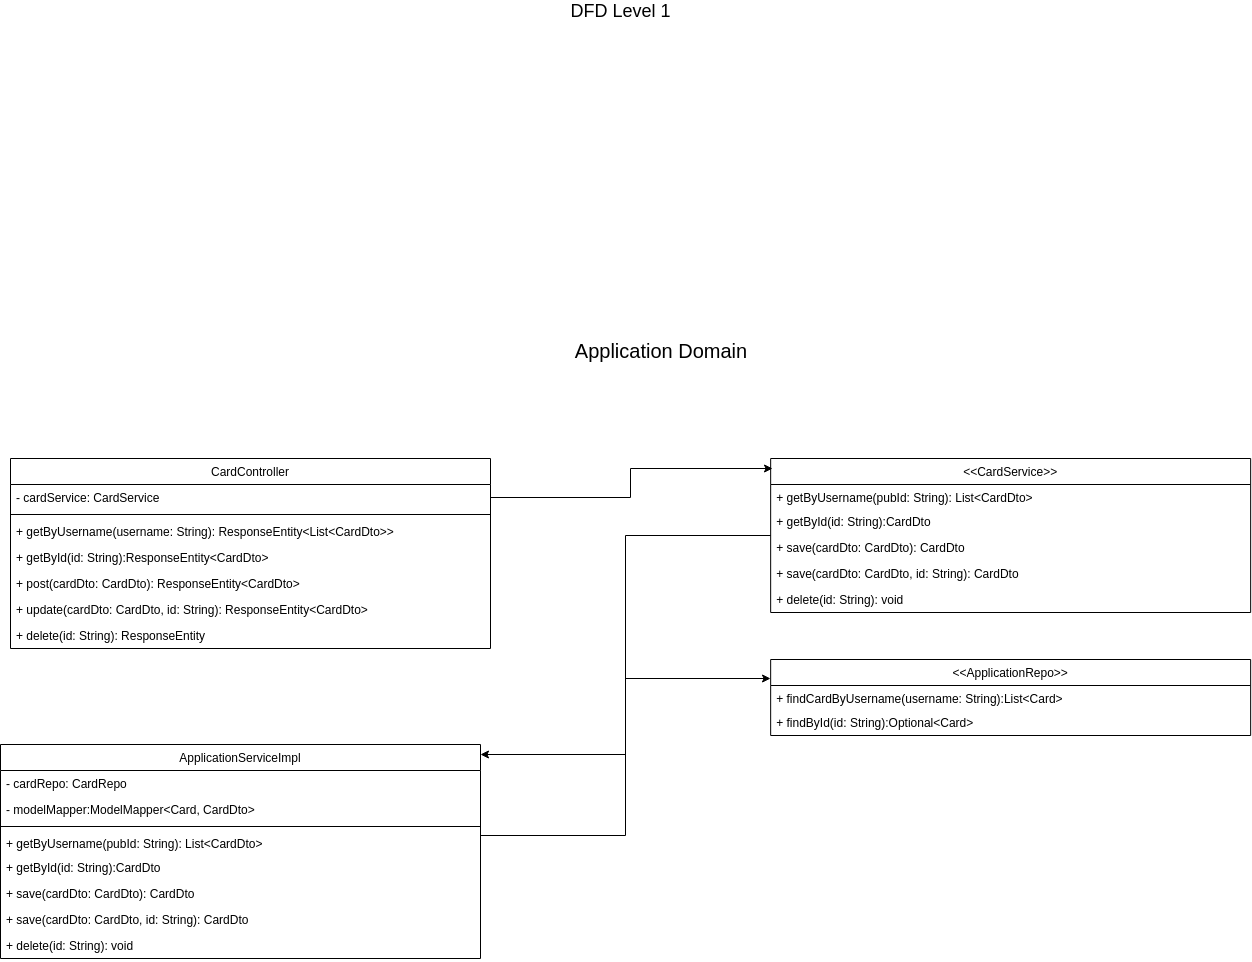

The diagram above was exported from draw.io. Its source (the exported page's mxGraphModel, read from the mxfile embedded in the PNG):
<mxGraphModel dx="1187" dy="715" grid="1" gridSize="10" guides="1" tooltips="1" connect="1" arrows="1" fold="1" page="1" pageScale="1" pageWidth="1654" pageHeight="1169" math="0" shadow="0">
  <root>
    <mxCell id="0" />
    <mxCell id="1" parent="0" />
    <mxCell id="d3rOgKsIBYAisCl5lSKZ-1" value="&lt;font style=&quot;font-size: 18px&quot;&gt;DFD Level 1&lt;br&gt;&lt;/font&gt;" style="text;html=1;strokeColor=none;fillColor=none;align=center;verticalAlign=middle;whiteSpace=wrap;rounded=0;" parent="1" vertex="1">
      <mxGeometry x="690" y="50" width="160" height="20" as="geometry" />
    </mxCell>
    <mxCell id="tk303jN4R_85KTDzzYMt-1" value="CardController" style="swimlane;fontStyle=0;childLayout=stackLayout;horizontal=1;startSize=26;fillColor=none;horizontalStack=0;resizeParent=1;resizeParentMax=0;resizeLast=0;collapsible=1;marginBottom=0;" vertex="1" parent="1">
      <mxGeometry x="160" y="508" width="480" height="190" as="geometry" />
    </mxCell>
    <mxCell id="tk303jN4R_85KTDzzYMt-2" value="- cardService: CardService" style="text;strokeColor=none;fillColor=none;align=left;verticalAlign=top;spacingLeft=4;spacingRight=4;overflow=hidden;rotatable=0;points=[[0,0.5],[1,0.5]];portConstraint=eastwest;" vertex="1" parent="tk303jN4R_85KTDzzYMt-1">
      <mxGeometry y="26" width="480" height="26" as="geometry" />
    </mxCell>
    <mxCell id="tk303jN4R_85KTDzzYMt-11" value="" style="line;strokeWidth=1;fillColor=none;align=left;verticalAlign=middle;spacingTop=-1;spacingLeft=3;spacingRight=3;rotatable=0;labelPosition=right;points=[];portConstraint=eastwest;" vertex="1" parent="tk303jN4R_85KTDzzYMt-1">
      <mxGeometry y="52" width="480" height="8" as="geometry" />
    </mxCell>
    <mxCell id="tk303jN4R_85KTDzzYMt-3" value="+ getByUsername(username: String): ResponseEntity&lt;List&lt;CardDto&gt;&gt;" style="text;strokeColor=none;fillColor=none;align=left;verticalAlign=top;spacingLeft=4;spacingRight=4;overflow=hidden;rotatable=0;points=[[0,0.5],[1,0.5]];portConstraint=eastwest;" vertex="1" parent="tk303jN4R_85KTDzzYMt-1">
      <mxGeometry y="60" width="480" height="26" as="geometry" />
    </mxCell>
    <mxCell id="tk303jN4R_85KTDzzYMt-12" value="+ getById(id: String):ResponseEntity&lt;CardDto&gt;" style="text;strokeColor=none;fillColor=none;align=left;verticalAlign=top;spacingLeft=4;spacingRight=4;overflow=hidden;rotatable=0;points=[[0,0.5],[1,0.5]];portConstraint=eastwest;" vertex="1" parent="tk303jN4R_85KTDzzYMt-1">
      <mxGeometry y="86" width="480" height="26" as="geometry" />
    </mxCell>
    <mxCell id="tk303jN4R_85KTDzzYMt-13" value="+ post(cardDto: CardDto): ResponseEntity&lt;CardDto&gt;" style="text;strokeColor=none;fillColor=none;align=left;verticalAlign=top;spacingLeft=4;spacingRight=4;overflow=hidden;rotatable=0;points=[[0,0.5],[1,0.5]];portConstraint=eastwest;" vertex="1" parent="tk303jN4R_85KTDzzYMt-1">
      <mxGeometry y="112" width="480" height="26" as="geometry" />
    </mxCell>
    <mxCell id="tk303jN4R_85KTDzzYMt-14" value="+ update(cardDto: CardDto, id: String): ResponseEntity&lt;CardDto&gt;" style="text;strokeColor=none;fillColor=none;align=left;verticalAlign=top;spacingLeft=4;spacingRight=4;overflow=hidden;rotatable=0;points=[[0,0.5],[1,0.5]];portConstraint=eastwest;" vertex="1" parent="tk303jN4R_85KTDzzYMt-1">
      <mxGeometry y="138" width="480" height="26" as="geometry" />
    </mxCell>
    <mxCell id="tk303jN4R_85KTDzzYMt-17" value="+ delete(id: String): ResponseEntity" style="text;strokeColor=none;fillColor=none;align=left;verticalAlign=top;spacingLeft=4;spacingRight=4;overflow=hidden;rotatable=0;points=[[0,0.5],[1,0.5]];portConstraint=eastwest;" vertex="1" parent="tk303jN4R_85KTDzzYMt-1">
      <mxGeometry y="164" width="480" height="26" as="geometry" />
    </mxCell>
    <mxCell id="tk303jN4R_85KTDzzYMt-5" value="&lt;font style=&quot;font-size: 20px&quot;&gt;Application Domain&lt;/font&gt;" style="text;html=1;strokeColor=none;fillColor=none;align=center;verticalAlign=middle;whiteSpace=wrap;rounded=0;" vertex="1" parent="1">
      <mxGeometry x="710" y="390" width="200" height="20" as="geometry" />
    </mxCell>
    <mxCell id="tk303jN4R_85KTDzzYMt-18" value="ApplicationServiceImpl" style="swimlane;fontStyle=0;childLayout=stackLayout;horizontal=1;startSize=26;fillColor=none;horizontalStack=0;resizeParent=1;resizeParentMax=0;resizeLast=0;collapsible=1;marginBottom=0;" vertex="1" parent="1">
      <mxGeometry x="150" y="794" width="480" height="214" as="geometry" />
    </mxCell>
    <mxCell id="tk303jN4R_85KTDzzYMt-19" value="- cardRepo: CardRepo" style="text;strokeColor=none;fillColor=none;align=left;verticalAlign=top;spacingLeft=4;spacingRight=4;overflow=hidden;rotatable=0;points=[[0,0.5],[1,0.5]];portConstraint=eastwest;" vertex="1" parent="tk303jN4R_85KTDzzYMt-18">
      <mxGeometry y="26" width="480" height="26" as="geometry" />
    </mxCell>
    <mxCell id="tk303jN4R_85KTDzzYMt-15" value="- modelMapper:ModelMapper&lt;Card, CardDto&gt;" style="text;strokeColor=none;fillColor=none;align=left;verticalAlign=top;spacingLeft=4;spacingRight=4;overflow=hidden;rotatable=0;points=[[0,0.5],[1,0.5]];portConstraint=eastwest;" vertex="1" parent="tk303jN4R_85KTDzzYMt-18">
      <mxGeometry y="52" width="480" height="26" as="geometry" />
    </mxCell>
    <mxCell id="tk303jN4R_85KTDzzYMt-20" value="" style="line;strokeWidth=1;fillColor=none;align=left;verticalAlign=middle;spacingTop=-1;spacingLeft=3;spacingRight=3;rotatable=0;labelPosition=right;points=[];portConstraint=eastwest;" vertex="1" parent="tk303jN4R_85KTDzzYMt-18">
      <mxGeometry y="78" width="480" height="8" as="geometry" />
    </mxCell>
    <mxCell id="tk303jN4R_85KTDzzYMt-22" value="+ getByUsername(pubId: String): List&lt;CardDto&gt;&#10;&#10;" style="text;strokeColor=none;fillColor=none;align=left;verticalAlign=top;spacingLeft=4;spacingRight=4;overflow=hidden;rotatable=0;points=[[0,0.5],[1,0.5]];portConstraint=eastwest;" vertex="1" parent="tk303jN4R_85KTDzzYMt-18">
      <mxGeometry y="86" width="480" height="24" as="geometry" />
    </mxCell>
    <mxCell id="tk303jN4R_85KTDzzYMt-23" value="+ getById(id: String):CardDto" style="text;strokeColor=none;fillColor=none;align=left;verticalAlign=top;spacingLeft=4;spacingRight=4;overflow=hidden;rotatable=0;points=[[0,0.5],[1,0.5]];portConstraint=eastwest;" vertex="1" parent="tk303jN4R_85KTDzzYMt-18">
      <mxGeometry y="110" width="480" height="26" as="geometry" />
    </mxCell>
    <mxCell id="tk303jN4R_85KTDzzYMt-24" value="+ save(cardDto: CardDto): CardDto" style="text;strokeColor=none;fillColor=none;align=left;verticalAlign=top;spacingLeft=4;spacingRight=4;overflow=hidden;rotatable=0;points=[[0,0.5],[1,0.5]];portConstraint=eastwest;" vertex="1" parent="tk303jN4R_85KTDzzYMt-18">
      <mxGeometry y="136" width="480" height="26" as="geometry" />
    </mxCell>
    <mxCell id="tk303jN4R_85KTDzzYMt-25" value="+ save(cardDto: CardDto, id: String): CardDto" style="text;strokeColor=none;fillColor=none;align=left;verticalAlign=top;spacingLeft=4;spacingRight=4;overflow=hidden;rotatable=0;points=[[0,0.5],[1,0.5]];portConstraint=eastwest;" vertex="1" parent="tk303jN4R_85KTDzzYMt-18">
      <mxGeometry y="162" width="480" height="26" as="geometry" />
    </mxCell>
    <mxCell id="tk303jN4R_85KTDzzYMt-27" value="+ delete(id: String): void" style="text;strokeColor=none;fillColor=none;align=left;verticalAlign=top;spacingLeft=4;spacingRight=4;overflow=hidden;rotatable=0;points=[[0,0.5],[1,0.5]];portConstraint=eastwest;" vertex="1" parent="tk303jN4R_85KTDzzYMt-18">
      <mxGeometry y="188" width="480" height="26" as="geometry" />
    </mxCell>
    <mxCell id="tk303jN4R_85KTDzzYMt-54" style="edgeStyle=orthogonalEdgeStyle;rounded=0;orthogonalLoop=1;jettySize=auto;html=1;entryX=1;entryY=0.048;entryDx=0;entryDy=0;entryPerimeter=0;" edge="1" parent="1" source="tk303jN4R_85KTDzzYMt-30" target="tk303jN4R_85KTDzzYMt-18">
      <mxGeometry relative="1" as="geometry" />
    </mxCell>
    <mxCell id="tk303jN4R_85KTDzzYMt-30" value="&lt;&lt;CardService&gt;&gt;" style="swimlane;fontStyle=0;childLayout=stackLayout;horizontal=1;startSize=26;fillColor=none;horizontalStack=0;resizeParent=1;resizeParentMax=0;resizeLast=0;collapsible=1;marginBottom=0;" vertex="1" parent="1">
      <mxGeometry x="920.166748046875" y="508" width="480" height="154" as="geometry" />
    </mxCell>
    <mxCell id="tk303jN4R_85KTDzzYMt-56" value="+ getByUsername(pubId: String): List&lt;CardDto&gt;&#10;&#10;" style="text;strokeColor=none;fillColor=none;align=left;verticalAlign=top;spacingLeft=4;spacingRight=4;overflow=hidden;rotatable=0;points=[[0,0.5],[1,0.5]];portConstraint=eastwest;" vertex="1" parent="tk303jN4R_85KTDzzYMt-30">
      <mxGeometry y="26" width="480" height="24" as="geometry" />
    </mxCell>
    <mxCell id="tk303jN4R_85KTDzzYMt-57" value="+ getById(id: String):CardDto" style="text;strokeColor=none;fillColor=none;align=left;verticalAlign=top;spacingLeft=4;spacingRight=4;overflow=hidden;rotatable=0;points=[[0,0.5],[1,0.5]];portConstraint=eastwest;" vertex="1" parent="tk303jN4R_85KTDzzYMt-30">
      <mxGeometry y="50" width="480" height="26" as="geometry" />
    </mxCell>
    <mxCell id="tk303jN4R_85KTDzzYMt-58" value="+ save(cardDto: CardDto): CardDto" style="text;strokeColor=none;fillColor=none;align=left;verticalAlign=top;spacingLeft=4;spacingRight=4;overflow=hidden;rotatable=0;points=[[0,0.5],[1,0.5]];portConstraint=eastwest;" vertex="1" parent="tk303jN4R_85KTDzzYMt-30">
      <mxGeometry y="76" width="480" height="26" as="geometry" />
    </mxCell>
    <mxCell id="tk303jN4R_85KTDzzYMt-59" value="+ save(cardDto: CardDto, id: String): CardDto" style="text;strokeColor=none;fillColor=none;align=left;verticalAlign=top;spacingLeft=4;spacingRight=4;overflow=hidden;rotatable=0;points=[[0,0.5],[1,0.5]];portConstraint=eastwest;" vertex="1" parent="tk303jN4R_85KTDzzYMt-30">
      <mxGeometry y="102" width="480" height="26" as="geometry" />
    </mxCell>
    <mxCell id="tk303jN4R_85KTDzzYMt-60" value="+ delete(id: String): void" style="text;strokeColor=none;fillColor=none;align=left;verticalAlign=top;spacingLeft=4;spacingRight=4;overflow=hidden;rotatable=0;points=[[0,0.5],[1,0.5]];portConstraint=eastwest;" vertex="1" parent="tk303jN4R_85KTDzzYMt-30">
      <mxGeometry y="128" width="480" height="26" as="geometry" />
    </mxCell>
    <mxCell id="tk303jN4R_85KTDzzYMt-46" value="&lt;&lt;ApplicationRepo&gt;&gt;" style="swimlane;fontStyle=0;childLayout=stackLayout;horizontal=1;startSize=26;fillColor=none;horizontalStack=0;resizeParent=1;resizeParentMax=0;resizeLast=0;collapsible=1;marginBottom=0;" vertex="1" parent="1">
      <mxGeometry x="920.166748046875" y="709" width="480" height="76" as="geometry" />
    </mxCell>
    <mxCell id="tk303jN4R_85KTDzzYMt-47" value="+ findCardByUsername(username: String):List&lt;Card&gt;&#10;" style="text;strokeColor=none;fillColor=none;align=left;verticalAlign=top;spacingLeft=4;spacingRight=4;overflow=hidden;rotatable=0;points=[[0,0.5],[1,0.5]];portConstraint=eastwest;" vertex="1" parent="tk303jN4R_85KTDzzYMt-46">
      <mxGeometry y="26" width="480" height="24" as="geometry" />
    </mxCell>
    <mxCell id="tk303jN4R_85KTDzzYMt-48" value="+ findById(id: String):Optional&lt;Card&gt;" style="text;strokeColor=none;fillColor=none;align=left;verticalAlign=top;spacingLeft=4;spacingRight=4;overflow=hidden;rotatable=0;points=[[0,0.5],[1,0.5]];portConstraint=eastwest;" vertex="1" parent="tk303jN4R_85KTDzzYMt-46">
      <mxGeometry y="50" width="480" height="26" as="geometry" />
    </mxCell>
    <mxCell id="tk303jN4R_85KTDzzYMt-53" style="edgeStyle=orthogonalEdgeStyle;rounded=0;orthogonalLoop=1;jettySize=auto;html=1;entryX=0.004;entryY=0.067;entryDx=0;entryDy=0;entryPerimeter=0;" edge="1" parent="1" source="tk303jN4R_85KTDzzYMt-2" target="tk303jN4R_85KTDzzYMt-30">
      <mxGeometry relative="1" as="geometry" />
    </mxCell>
    <mxCell id="tk303jN4R_85KTDzzYMt-55" style="edgeStyle=orthogonalEdgeStyle;rounded=0;orthogonalLoop=1;jettySize=auto;html=1;entryX=0;entryY=0.25;entryDx=0;entryDy=0;" edge="1" parent="1" target="tk303jN4R_85KTDzzYMt-46">
      <mxGeometry relative="1" as="geometry">
        <mxPoint x="910" y="720" as="targetPoint" />
        <mxPoint x="630" y="885" as="sourcePoint" />
      </mxGeometry>
    </mxCell>
  </root>
</mxGraphModel>